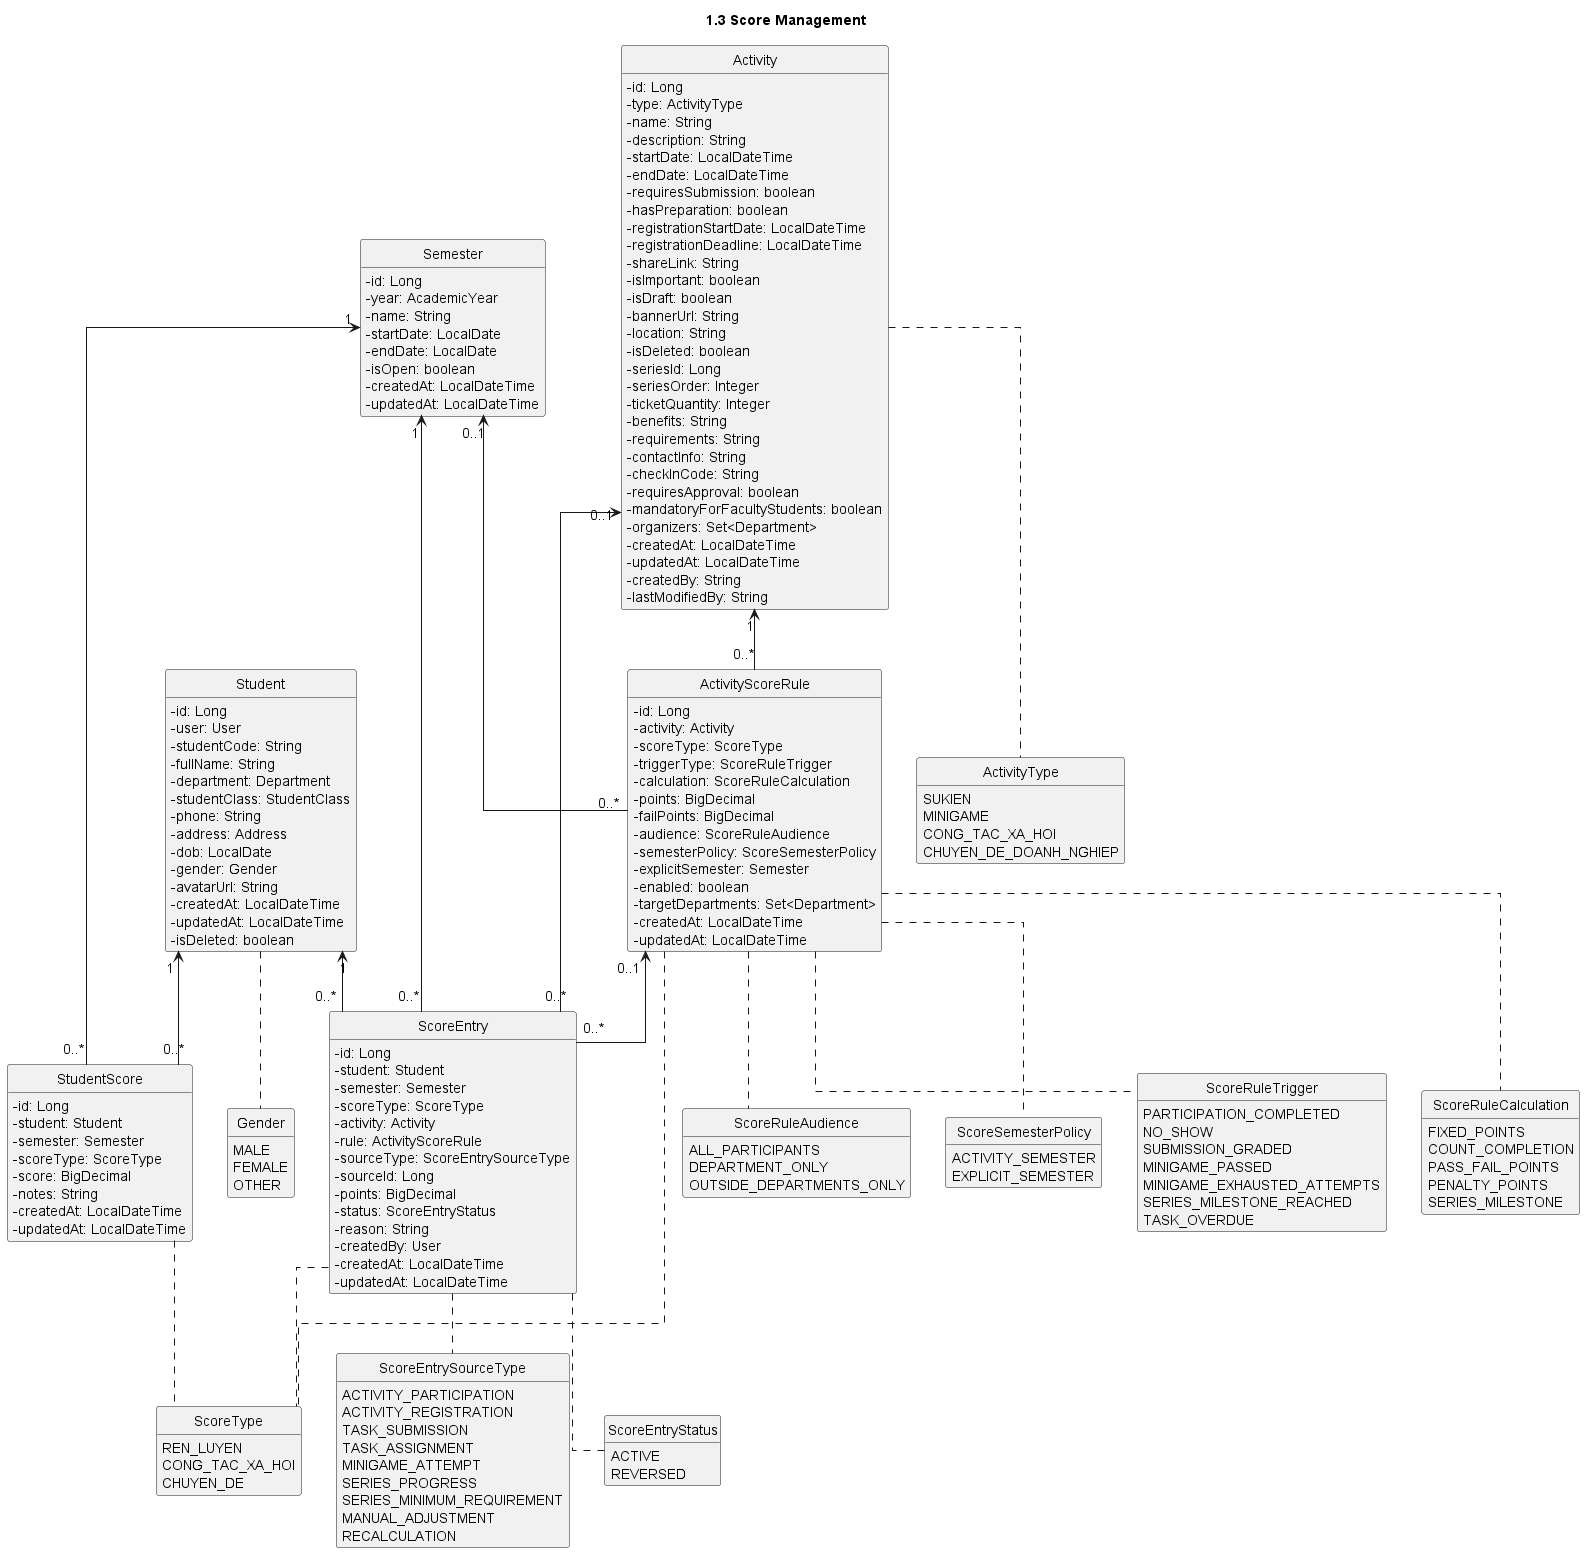

The diagram above was rendered by PlantUML. Its source (embedded in the PNG):
@startuml
title 1.3 Score Management

hide circle
hide empty methods
skinparam linetype ortho
skinparam packageStyle rectangle
skinparam classAttributeIconSize 0

enum Gender {
  MALE
  FEMALE
  OTHER
}

enum ActivityType {
  SUKIEN
  MINIGAME
  CONG_TAC_XA_HOI
  CHUYEN_DE_DOANH_NGHIEP
}

enum ScoreType {
  REN_LUYEN
  CONG_TAC_XA_HOI
  CHUYEN_DE
}

enum ScoreEntrySourceType {
  ACTIVITY_PARTICIPATION
  ACTIVITY_REGISTRATION
  TASK_SUBMISSION
  TASK_ASSIGNMENT
  MINIGAME_ATTEMPT
  SERIES_PROGRESS
  SERIES_MINIMUM_REQUIREMENT
  MANUAL_ADJUSTMENT
  RECALCULATION
}

enum ScoreEntryStatus {
  ACTIVE
  REVERSED
}

enum ScoreRuleTrigger {
  PARTICIPATION_COMPLETED
  NO_SHOW
  SUBMISSION_GRADED
  MINIGAME_PASSED
  MINIGAME_EXHAUSTED_ATTEMPTS
  SERIES_MILESTONE_REACHED
  TASK_OVERDUE
}

enum ScoreRuleCalculation {
  FIXED_POINTS
  COUNT_COMPLETION
  PASS_FAIL_POINTS
  PENALTY_POINTS
  SERIES_MILESTONE
}

enum ScoreRuleAudience {
  ALL_PARTICIPANTS
  DEPARTMENT_ONLY
  OUTSIDE_DEPARTMENTS_ONLY
}

enum ScoreSemesterPolicy {
  ACTIVITY_SEMESTER
  EXPLICIT_SEMESTER
}

class Student {
  -id: Long
  -user: User
  -studentCode: String
  -fullName: String
  -department: Department
  -studentClass: StudentClass
  -phone: String
  -address: Address
  -dob: LocalDate
  -gender: Gender
  -avatarUrl: String
  -createdAt: LocalDateTime
  -updatedAt: LocalDateTime
  -isDeleted: boolean
}

class Semester {
  -id: Long
  -year: AcademicYear
  -name: String
  -startDate: LocalDate
  -endDate: LocalDate
  -isOpen: boolean
  -createdAt: LocalDateTime
  -updatedAt: LocalDateTime
}

class Activity {
  -id: Long
  -type: ActivityType
  -name: String
  -description: String
  -startDate: LocalDateTime
  -endDate: LocalDateTime
  -requiresSubmission: boolean
  -hasPreparation: boolean
  -registrationStartDate: LocalDateTime
  -registrationDeadline: LocalDateTime
  -shareLink: String
  -isImportant: boolean
  -isDraft: boolean
  -bannerUrl: String
  -location: String
  -isDeleted: boolean
  -seriesId: Long
  -seriesOrder: Integer
  -ticketQuantity: Integer
  -benefits: String
  -requirements: String
  -contactInfo: String
  -checkInCode: String
  -requiresApproval: boolean
  -mandatoryForFacultyStudents: boolean
  -organizers: Set<Department>
  -createdAt: LocalDateTime
  -updatedAt: LocalDateTime
  -createdBy: String
  -lastModifiedBy: String
}

class StudentScore {
  -id: Long
  -student: Student
  -semester: Semester
  -scoreType: ScoreType
  -score: BigDecimal
  -notes: String
  -createdAt: LocalDateTime
  -updatedAt: LocalDateTime
}

class ActivityScoreRule {
  -id: Long
  -activity: Activity
  -scoreType: ScoreType
  -triggerType: ScoreRuleTrigger
  -calculation: ScoreRuleCalculation
  -points: BigDecimal
  -failPoints: BigDecimal
  -audience: ScoreRuleAudience
  -semesterPolicy: ScoreSemesterPolicy
  -explicitSemester: Semester
  -enabled: boolean
  -targetDepartments: Set<Department>
  -createdAt: LocalDateTime
  -updatedAt: LocalDateTime
}

class ScoreEntry {
  -id: Long
  -student: Student
  -semester: Semester
  -scoreType: ScoreType
  -activity: Activity
  -rule: ActivityScoreRule
  -sourceType: ScoreEntrySourceType
  -sourceId: Long
  -points: BigDecimal
  -status: ScoreEntryStatus
  -reason: String
  -createdBy: User
  -createdAt: LocalDateTime
  -updatedAt: LocalDateTime
}

Student "1" <-- "0..*" StudentScore
Semester "1" <-- "0..*" StudentScore
Student "1" <-- "0..*" ScoreEntry
Semester "1" <-- "0..*" ScoreEntry
Activity "0..1" <-- "0..*" ScoreEntry
Activity "1" <-- "0..*" ActivityScoreRule
Semester "0..1" <-- "0..*" ActivityScoreRule
ActivityScoreRule "0..1" <-- "0..*" ScoreEntry

Student .. Gender
Activity .. ActivityType
StudentScore .. ScoreType
ActivityScoreRule .. ScoreType
ActivityScoreRule .. ScoreRuleTrigger
ActivityScoreRule .. ScoreRuleCalculation
ActivityScoreRule .. ScoreRuleAudience
ActivityScoreRule .. ScoreSemesterPolicy
ScoreEntry .. ScoreType
ScoreEntry .. ScoreEntrySourceType
ScoreEntry .. ScoreEntryStatus

@enduml